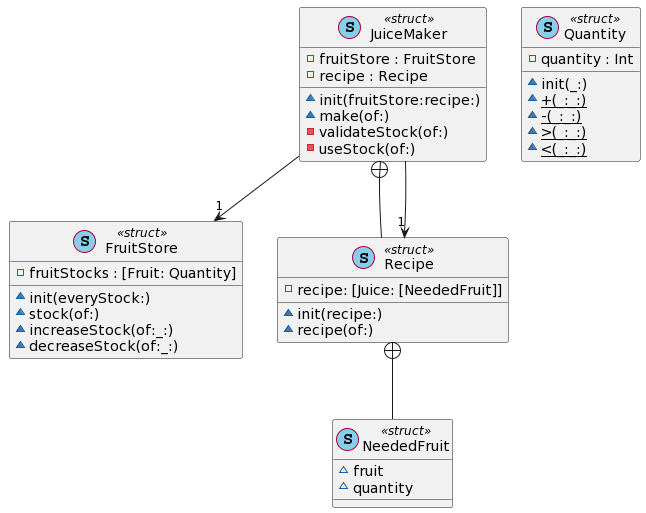

The diagram above was rendered by PlantUML. Its source (embedded in the PNG):
@startuml
' STYLE START

skinparam shadowing false
' STYLE END


class "JuiceMaker" as JuiceMaker << (S, SkyBlue) struct >> { 
  -fruitStore : FruitStore
  -recipe : Recipe
  ~init(fruitStore:recipe:)
  ~make(of:)
  -validateStock(of:)
  -useStock(of:) 
}

JuiceMaker --> "1" FruitStore

class "FruitStore" as FruitStore << (S, SkyBlue) struct >> { 
  -fruitStocks : [Fruit: Quantity]
  ~init(everyStock:)
  ~stock(of:)
  ~increaseStock(of:_:)
  ~decreaseStock(of:_:) 
}

class "Recipe" as Recipe << (S, SkyBlue) struct >> {
  - recipe: [Juice: [NeededFruit]]
  ~init(recipe:)
  ~recipe(of:)
}

class "NeededFruit" as NeededFruit << (S, SkyBlue) struct >> {
  ~ fruit
  ~ quantity
}

JuiceMaker +-- Recipe
JuiceMaker --> "1" Recipe
Recipe +-- NeededFruit


class "Quantity" as Quantity << (S, SkyBlue) struct >> { 
  -quantity : Int
  ~init(_:)
  ~{static} +(_:_:)
  ~{static} -(_:_:)
  ~{static} >(_:_:)
  ~{static} <(_:_:) 
}
@enduml